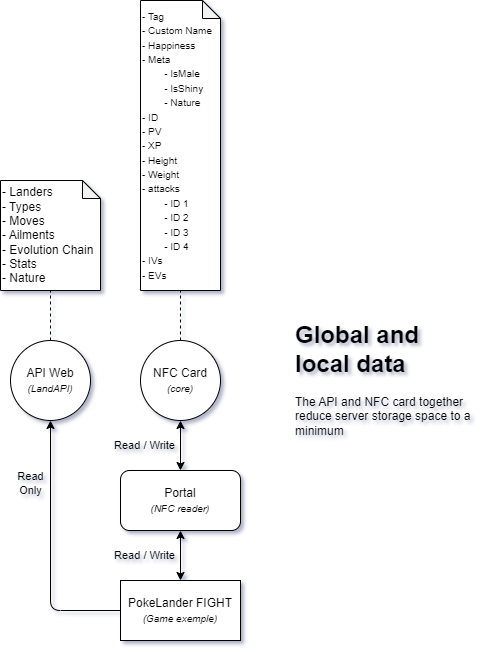

The diagram above was exported from draw.io. Its source (the exported page's mxGraphModel, read from the mxfile embedded in the PNG):
<mxGraphModel dx="830" dy="478" grid="0" gridSize="10" guides="1" tooltips="1" connect="1" arrows="1" fold="1" page="0" pageScale="1" pageWidth="827" pageHeight="1169" math="0" shadow="0">
  <root>
    <mxCell id="0" />
    <mxCell id="1" parent="0" />
    <mxCell id="7u_rVeXJhvl1PEzHxt-7-2" value="NFC Card&lt;br&gt;&lt;i style=&quot;font-size: 10px;&quot;&gt;(core)&lt;/i&gt;" style="ellipse;whiteSpace=wrap;html=1;aspect=fixed;rounded=1;labelBackgroundColor=none;" parent="1" vertex="1">
      <mxGeometry x="370" y="480" width="80" height="80" as="geometry" />
    </mxCell>
    <mxCell id="7u_rVeXJhvl1PEzHxt-7-5" value="API Web&lt;br&gt;&lt;font style=&quot;font-size: 10px;&quot;&gt;&lt;i&gt;(LandAPI)&lt;/i&gt;&lt;/font&gt;" style="ellipse;whiteSpace=wrap;html=1;aspect=fixed;rounded=1;labelBackgroundColor=none;" parent="1" vertex="1">
      <mxGeometry x="240" y="480" width="80" height="80" as="geometry" />
    </mxCell>
    <mxCell id="7u_rVeXJhvl1PEzHxt-7-8" value="PokeLander FIGHT&lt;br&gt;&lt;font style=&quot;font-size: 10px;&quot;&gt;&lt;i&gt;(Game exemple)&lt;/i&gt;&lt;/font&gt;" style="rounded=0;whiteSpace=wrap;html=1;labelBackgroundColor=none;" parent="1" vertex="1">
      <mxGeometry x="350" y="720" width="120" height="60" as="geometry" />
    </mxCell>
    <mxCell id="7u_rVeXJhvl1PEzHxt-7-9" value="Portal&lt;br&gt;&lt;font style=&quot;font-size: 10px;&quot;&gt;&lt;i&gt;(NFC reader)&lt;/i&gt;&lt;/font&gt;" style="rounded=1;whiteSpace=wrap;html=1;labelBackgroundColor=none;" parent="1" vertex="1">
      <mxGeometry x="350" y="610" width="120" height="60" as="geometry" />
    </mxCell>
    <mxCell id="7u_rVeXJhvl1PEzHxt-7-10" value="" style="endArrow=none;html=1;rounded=1;entryX=0;entryY=0.5;entryDx=0;entryDy=0;endFill=0;startArrow=classic;startFill=1;labelBackgroundColor=none;fontColor=default;" parent="1" source="7u_rVeXJhvl1PEzHxt-7-5" target="7u_rVeXJhvl1PEzHxt-7-8" edge="1">
      <mxGeometry width="50" height="50" relative="1" as="geometry">
        <mxPoint x="250" y="640" as="sourcePoint" />
        <mxPoint x="300" y="590" as="targetPoint" />
        <Array as="points">
          <mxPoint x="280" y="750" />
        </Array>
      </mxGeometry>
    </mxCell>
    <mxCell id="7u_rVeXJhvl1PEzHxt-7-13" value="Read&lt;br&gt;Only" style="edgeLabel;html=1;align=center;verticalAlign=middle;resizable=0;points=[];rounded=1;labelBackgroundColor=none;" parent="7u_rVeXJhvl1PEzHxt-7-10" vertex="1" connectable="0">
      <mxGeometry x="-0.5169" relative="1" as="geometry">
        <mxPoint x="-20" as="offset" />
      </mxGeometry>
    </mxCell>
    <mxCell id="7u_rVeXJhvl1PEzHxt-7-11" value="" style="endArrow=classic;startArrow=classic;html=1;rounded=1;labelBackgroundColor=none;fontColor=default;" parent="1" source="7u_rVeXJhvl1PEzHxt-7-9" target="7u_rVeXJhvl1PEzHxt-7-2" edge="1">
      <mxGeometry width="50" height="50" relative="1" as="geometry">
        <mxPoint x="500" y="630" as="sourcePoint" />
        <mxPoint x="550" y="580" as="targetPoint" />
      </mxGeometry>
    </mxCell>
    <mxCell id="7u_rVeXJhvl1PEzHxt-7-17" value="Read / Write" style="edgeLabel;html=1;align=center;verticalAlign=middle;resizable=0;points=[];rounded=1;labelBackgroundColor=none;" parent="7u_rVeXJhvl1PEzHxt-7-11" vertex="1" connectable="0">
      <mxGeometry x="0.024" relative="1" as="geometry">
        <mxPoint x="-36" as="offset" />
      </mxGeometry>
    </mxCell>
    <mxCell id="7u_rVeXJhvl1PEzHxt-7-12" value="" style="endArrow=classic;startArrow=classic;html=1;rounded=1;labelBackgroundColor=none;fontColor=default;" parent="1" source="7u_rVeXJhvl1PEzHxt-7-8" target="7u_rVeXJhvl1PEzHxt-7-9" edge="1">
      <mxGeometry width="50" height="50" relative="1" as="geometry">
        <mxPoint x="560" y="740" as="sourcePoint" />
        <mxPoint x="610" y="690" as="targetPoint" />
      </mxGeometry>
    </mxCell>
    <mxCell id="7u_rVeXJhvl1PEzHxt-7-16" value="Read / Write" style="edgeLabel;html=1;align=center;verticalAlign=middle;resizable=0;points=[];rounded=1;labelBackgroundColor=none;" parent="7u_rVeXJhvl1PEzHxt-7-12" vertex="1" connectable="0">
      <mxGeometry x="0.024" relative="1" as="geometry">
        <mxPoint x="-36" as="offset" />
      </mxGeometry>
    </mxCell>
    <mxCell id="7u_rVeXJhvl1PEzHxt-7-18" value="&lt;h1&gt;Global and local data&lt;/h1&gt;&lt;p&gt;The API and NFC card together reduce server storage space to a minimum&lt;/p&gt;" style="text;html=1;strokeColor=none;fillColor=none;spacing=5;spacingTop=-20;whiteSpace=wrap;overflow=hidden;rounded=1;verticalAlign=top;labelBackgroundColor=none;" parent="1" vertex="1">
      <mxGeometry x="520" y="455" width="190" height="130" as="geometry" />
    </mxCell>
    <mxCell id="7u_rVeXJhvl1PEzHxt-7-20" value="- Landers&lt;br&gt;- Types&lt;br&gt;- Moves&lt;br&gt;- Ailments&lt;br&gt;- Evolution Chain&lt;br&gt;- Stats&lt;br&gt;- Nature" style="shape=note;whiteSpace=wrap;html=1;backgroundOutline=1;darkOpacity=0.05;size=18;align=left;rounded=1;labelBackgroundColor=none;" parent="1" vertex="1">
      <mxGeometry x="230" y="320" width="100" height="110" as="geometry" />
    </mxCell>
    <mxCell id="7u_rVeXJhvl1PEzHxt-7-21" value="" style="endArrow=none;dashed=1;html=1;rounded=1;labelBackgroundColor=none;fontColor=default;" parent="1" source="7u_rVeXJhvl1PEzHxt-7-5" target="7u_rVeXJhvl1PEzHxt-7-20" edge="1">
      <mxGeometry width="50" height="50" relative="1" as="geometry">
        <mxPoint x="170" y="510" as="sourcePoint" />
        <mxPoint x="220" y="460" as="targetPoint" />
      </mxGeometry>
    </mxCell>
    <mxCell id="7u_rVeXJhvl1PEzHxt-7-22" value="&lt;font style=&quot;font-size: 10px;&quot;&gt;- Tag&lt;br&gt;- Custom Name&lt;br&gt;- Happiness&lt;br&gt;- Meta&lt;br&gt;&lt;span style=&quot;white-space: pre;&quot;&gt;&#09;&lt;/span&gt;- IsMale&lt;br&gt;&lt;span style=&quot;white-space: pre;&quot;&gt;&#09;&lt;/span&gt;- IsShiny&lt;br&gt;&lt;span style=&quot;white-space: pre;&quot;&gt;&#09;&lt;/span&gt;- Nature&lt;br&gt;- ID&lt;br&gt;- PV&lt;br&gt;- XP&lt;br&gt;- Height&lt;br&gt;- Weight&lt;br&gt;- attacks&lt;br&gt;&lt;span style=&quot;white-space: pre;&quot;&gt;&#09;&lt;/span&gt;- ID 1&lt;br&gt;&lt;span style=&quot;white-space: pre;&quot;&gt;&#09;&lt;/span&gt;- ID 2&lt;br&gt;&lt;span style=&quot;white-space: pre;&quot;&gt;&#09;&lt;/span&gt;- ID 3&lt;br&gt;&lt;span style=&quot;white-space: pre;&quot;&gt;&#09;&lt;/span&gt;- ID 4&lt;br&gt;- IVs&lt;br&gt;- EVs&lt;br&gt;&lt;/font&gt;" style="shape=note;whiteSpace=wrap;html=1;backgroundOutline=1;darkOpacity=0.05;size=18;align=left;verticalAlign=middle;rounded=1;labelBackgroundColor=none;" parent="1" vertex="1">
      <mxGeometry x="370" y="140" width="80" height="290" as="geometry" />
    </mxCell>
    <mxCell id="7u_rVeXJhvl1PEzHxt-7-23" value="" style="endArrow=none;dashed=1;html=1;rounded=1;labelBackgroundColor=none;fontColor=default;" parent="1" source="7u_rVeXJhvl1PEzHxt-7-2" target="7u_rVeXJhvl1PEzHxt-7-22" edge="1">
      <mxGeometry width="50" height="50" relative="1" as="geometry">
        <mxPoint x="320" y="490" as="sourcePoint" />
        <mxPoint x="370" y="440" as="targetPoint" />
      </mxGeometry>
    </mxCell>
  </root>
</mxGraphModel>